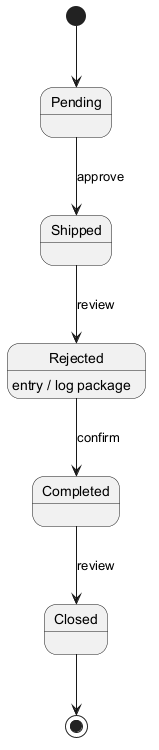

The diagram above was rendered by PlantUML. Its source (embedded in the PNG):
@startuml
skinparam backgroundColor #FFFFFF
skinparam classBackgroundColor #E8F4FA
skinparam classBorderColor #2C7DA0
[*] --> Pending
Pending --> Shipped : approve
Shipped --> Rejected : review
Rejected --> Completed : confirm
Rejected : entry / log package
Completed --> Closed : review
Closed --> [*]
@enduml